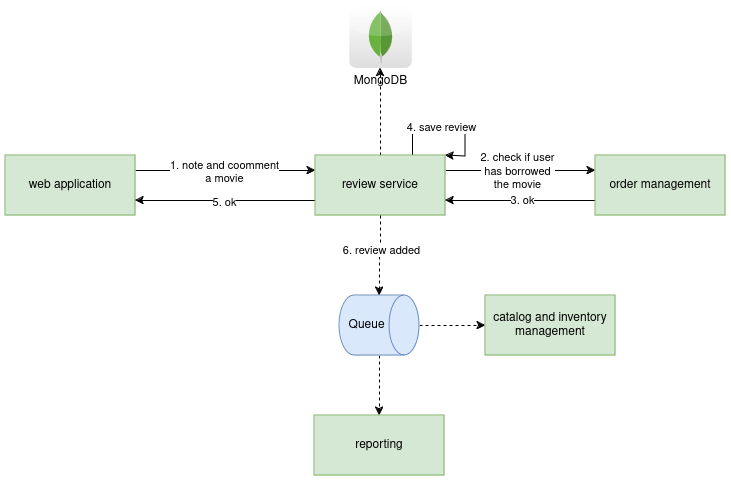

The diagram above was exported from draw.io. Its source (the exported page's mxGraphModel, read from the mxfile embedded in the PNG):
<mxGraphModel dx="1434" dy="-446" grid="1" gridSize="10" guides="1" tooltips="1" connect="1" arrows="1" fold="1" page="1" pageScale="1" pageWidth="827" pageHeight="1169" math="0" shadow="0">
  <root>
    <mxCell id="0" />
    <mxCell id="1" parent="0" />
    <mxCell id="XFf4GY6wzH1j03HeJP1--3" style="edgeStyle=orthogonalEdgeStyle;rounded=0;orthogonalLoop=1;jettySize=auto;html=1;exitX=1;exitY=0.25;exitDx=0;exitDy=0;entryX=0;entryY=0.25;entryDx=0;entryDy=0;" edge="1" parent="1" source="XFf4GY6wzH1j03HeJP1--1" target="XFf4GY6wzH1j03HeJP1--2">
      <mxGeometry relative="1" as="geometry" />
    </mxCell>
    <mxCell id="XFf4GY6wzH1j03HeJP1--4" value="&lt;div&gt;1. note and coomment &lt;br&gt;&lt;/div&gt;&lt;div&gt;a movie&lt;br&gt;&lt;/div&gt;" style="edgeLabel;html=1;align=center;verticalAlign=middle;resizable=0;points=[];" vertex="1" connectable="0" parent="XFf4GY6wzH1j03HeJP1--3">
      <mxGeometry x="-0.0267" y="-1" relative="1" as="geometry">
        <mxPoint as="offset" />
      </mxGeometry>
    </mxCell>
    <mxCell id="XFf4GY6wzH1j03HeJP1--1" value="web application" style="rounded=0;whiteSpace=wrap;html=1;fillColor=#d5e8d4;strokeColor=#82b366;" vertex="1" parent="1">
      <mxGeometry x="80" y="1410" width="130" height="60" as="geometry" />
    </mxCell>
    <mxCell id="XFf4GY6wzH1j03HeJP1--6" style="edgeStyle=orthogonalEdgeStyle;rounded=0;orthogonalLoop=1;jettySize=auto;html=1;exitX=1;exitY=0.25;exitDx=0;exitDy=0;entryX=0;entryY=0.25;entryDx=0;entryDy=0;" edge="1" parent="1" source="XFf4GY6wzH1j03HeJP1--2" target="XFf4GY6wzH1j03HeJP1--5">
      <mxGeometry relative="1" as="geometry">
        <mxPoint x="520" y="1440" as="sourcePoint" />
      </mxGeometry>
    </mxCell>
    <mxCell id="XFf4GY6wzH1j03HeJP1--7" value="&lt;div&gt;2. check if user&lt;/div&gt;&lt;div&gt;has borrowed&lt;/div&gt;&lt;div&gt;the movie&lt;br&gt;&lt;/div&gt;" style="edgeLabel;html=1;align=center;verticalAlign=middle;resizable=0;points=[];" vertex="1" connectable="0" parent="XFf4GY6wzH1j03HeJP1--6">
      <mxGeometry x="-0.05" relative="1" as="geometry">
        <mxPoint as="offset" />
      </mxGeometry>
    </mxCell>
    <mxCell id="XFf4GY6wzH1j03HeJP1--10" style="edgeStyle=orthogonalEdgeStyle;rounded=0;orthogonalLoop=1;jettySize=auto;html=1;dashed=1;" edge="1" parent="1" source="XFf4GY6wzH1j03HeJP1--2" target="XFf4GY6wzH1j03HeJP1--9">
      <mxGeometry relative="1" as="geometry" />
    </mxCell>
    <mxCell id="XFf4GY6wzH1j03HeJP1--13" style="edgeStyle=orthogonalEdgeStyle;rounded=0;orthogonalLoop=1;jettySize=auto;html=1;exitX=0.75;exitY=0;exitDx=0;exitDy=0;entryX=1;entryY=0;entryDx=0;entryDy=0;" edge="1" parent="1" source="XFf4GY6wzH1j03HeJP1--2" target="XFf4GY6wzH1j03HeJP1--2">
      <mxGeometry relative="1" as="geometry">
        <mxPoint x="530" y="1410" as="targetPoint" />
        <Array as="points">
          <mxPoint x="488" y="1380" />
          <mxPoint x="540" y="1380" />
          <mxPoint x="540" y="1411" />
        </Array>
      </mxGeometry>
    </mxCell>
    <mxCell id="XFf4GY6wzH1j03HeJP1--14" value="4. save review" style="edgeLabel;html=1;align=center;verticalAlign=middle;resizable=0;points=[];" vertex="1" connectable="0" parent="XFf4GY6wzH1j03HeJP1--13">
      <mxGeometry x="-0.1456" y="-1" relative="1" as="geometry">
        <mxPoint x="1" as="offset" />
      </mxGeometry>
    </mxCell>
    <mxCell id="XFf4GY6wzH1j03HeJP1--15" style="edgeStyle=orthogonalEdgeStyle;rounded=0;orthogonalLoop=1;jettySize=auto;html=1;exitX=0;exitY=0.75;exitDx=0;exitDy=0;entryX=1;entryY=0.75;entryDx=0;entryDy=0;" edge="1" parent="1" source="XFf4GY6wzH1j03HeJP1--2" target="XFf4GY6wzH1j03HeJP1--1">
      <mxGeometry relative="1" as="geometry" />
    </mxCell>
    <mxCell id="XFf4GY6wzH1j03HeJP1--16" value="5. ok" style="edgeLabel;html=1;align=center;verticalAlign=middle;resizable=0;points=[];" vertex="1" connectable="0" parent="XFf4GY6wzH1j03HeJP1--15">
      <mxGeometry x="0.0222" y="1" relative="1" as="geometry">
        <mxPoint as="offset" />
      </mxGeometry>
    </mxCell>
    <mxCell id="XFf4GY6wzH1j03HeJP1--2" value="review service" style="rounded=0;whiteSpace=wrap;html=1;fillColor=#d5e8d4;strokeColor=#82b366;" vertex="1" parent="1">
      <mxGeometry x="390" y="1410" width="130" height="60" as="geometry" />
    </mxCell>
    <mxCell id="XFf4GY6wzH1j03HeJP1--8" style="edgeStyle=orthogonalEdgeStyle;rounded=0;orthogonalLoop=1;jettySize=auto;html=1;exitX=0;exitY=0.75;exitDx=0;exitDy=0;entryX=1;entryY=0.75;entryDx=0;entryDy=0;" edge="1" parent="1" source="XFf4GY6wzH1j03HeJP1--5" target="XFf4GY6wzH1j03HeJP1--2">
      <mxGeometry relative="1" as="geometry" />
    </mxCell>
    <mxCell id="XFf4GY6wzH1j03HeJP1--11" value="3. ok" style="edgeLabel;html=1;align=center;verticalAlign=middle;resizable=0;points=[];" vertex="1" connectable="0" parent="XFf4GY6wzH1j03HeJP1--8">
      <mxGeometry x="-0.0133" y="-1" relative="1" as="geometry">
        <mxPoint as="offset" />
      </mxGeometry>
    </mxCell>
    <mxCell id="XFf4GY6wzH1j03HeJP1--5" value="order management" style="rounded=0;whiteSpace=wrap;html=1;fillColor=#d5e8d4;strokeColor=#82b366;" vertex="1" parent="1">
      <mxGeometry x="670" y="1410" width="130" height="60" as="geometry" />
    </mxCell>
    <mxCell id="XFf4GY6wzH1j03HeJP1--9" value="MongoDB" style="dashed=0;outlineConnect=0;html=1;align=center;labelPosition=center;verticalLabelPosition=bottom;verticalAlign=top;shape=mxgraph.webicons.mongodb;gradientColor=#DFDEDE" vertex="1" parent="1">
      <mxGeometry x="423.8" y="1260" width="62.4" height="62.4" as="geometry" />
    </mxCell>
    <mxCell id="XFf4GY6wzH1j03HeJP1--22" style="edgeStyle=orthogonalEdgeStyle;rounded=0;orthogonalLoop=1;jettySize=auto;html=1;exitX=1;exitY=0.5;exitDx=0;exitDy=0;exitPerimeter=0;entryX=0.5;entryY=0;entryDx=0;entryDy=0;dashed=1;" edge="1" parent="1" source="XFf4GY6wzH1j03HeJP1--18" target="XFf4GY6wzH1j03HeJP1--21">
      <mxGeometry relative="1" as="geometry" />
    </mxCell>
    <mxCell id="XFf4GY6wzH1j03HeJP1--24" style="edgeStyle=orthogonalEdgeStyle;rounded=0;orthogonalLoop=1;jettySize=auto;html=1;entryX=0;entryY=0.5;entryDx=0;entryDy=0;dashed=1;" edge="1" parent="1" source="XFf4GY6wzH1j03HeJP1--18" target="XFf4GY6wzH1j03HeJP1--23">
      <mxGeometry relative="1" as="geometry" />
    </mxCell>
    <mxCell id="XFf4GY6wzH1j03HeJP1--18" value="Queue" style="shape=cylinder3;whiteSpace=wrap;html=1;boundedLbl=1;backgroundOutline=1;size=15;direction=south;fillColor=#dae8fc;strokeColor=#6c8ebf;" vertex="1" parent="1">
      <mxGeometry x="414" y="1550" width="80" height="60" as="geometry" />
    </mxCell>
    <mxCell id="XFf4GY6wzH1j03HeJP1--19" style="edgeStyle=orthogonalEdgeStyle;rounded=0;orthogonalLoop=1;jettySize=auto;html=1;entryX=0;entryY=0.5;entryDx=0;entryDy=0;entryPerimeter=0;dashed=1;" edge="1" parent="1" source="XFf4GY6wzH1j03HeJP1--2" target="XFf4GY6wzH1j03HeJP1--18">
      <mxGeometry relative="1" as="geometry" />
    </mxCell>
    <mxCell id="XFf4GY6wzH1j03HeJP1--20" value="6. review added" style="edgeLabel;html=1;align=center;verticalAlign=middle;resizable=0;points=[];" vertex="1" connectable="0" parent="XFf4GY6wzH1j03HeJP1--19">
      <mxGeometry x="-0.1667" relative="1" as="geometry">
        <mxPoint as="offset" />
      </mxGeometry>
    </mxCell>
    <mxCell id="XFf4GY6wzH1j03HeJP1--21" value="reporting" style="rounded=0;whiteSpace=wrap;html=1;fillColor=#d5e8d4;strokeColor=#82b366;" vertex="1" parent="1">
      <mxGeometry x="389" y="1670" width="130" height="60" as="geometry" />
    </mxCell>
    <mxCell id="XFf4GY6wzH1j03HeJP1--23" value="catalog and inventory management" style="rounded=0;whiteSpace=wrap;html=1;fillColor=#d5e8d4;strokeColor=#82b366;" vertex="1" parent="1">
      <mxGeometry x="560" y="1550" width="130" height="60" as="geometry" />
    </mxCell>
  </root>
</mxGraphModel>